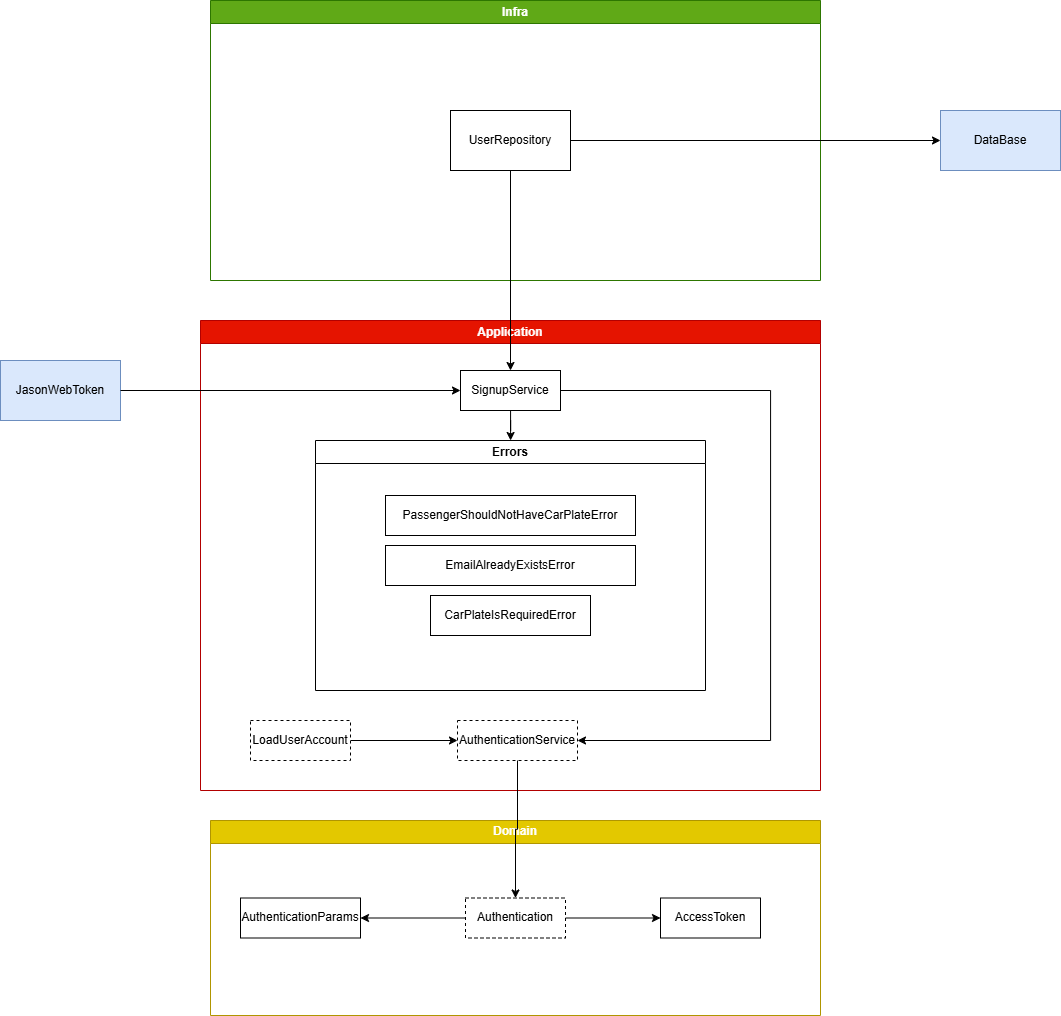

The diagram above was exported from draw.io. Its source (the exported page's mxGraphModel, read from the mxfile embedded in the PNG):
<mxGraphModel dx="1603" dy="882" grid="1" gridSize="10" guides="1" tooltips="1" connect="1" arrows="1" fold="1" page="1" pageScale="1" pageWidth="827" pageHeight="1169" math="0" shadow="0">
  <root>
    <mxCell id="0" />
    <mxCell id="1" parent="0" />
    <mxCell id="v5LU4eA8W8ofiCKtWmlG-2" value="JasonWebToken" style="rounded=0;whiteSpace=wrap;html=1;fillColor=#dae8fc;strokeColor=#6c8ebf;" vertex="1" parent="1">
      <mxGeometry x="370" y="410" width="120" height="60" as="geometry" />
    </mxCell>
    <mxCell id="v5LU4eA8W8ofiCKtWmlG-3" value="DataBase" style="rounded=0;whiteSpace=wrap;html=1;fillColor=#dae8fc;strokeColor=#6c8ebf;" vertex="1" parent="1">
      <mxGeometry x="1310" y="160" width="120" height="60" as="geometry" />
    </mxCell>
    <mxCell id="v5LU4eA8W8ofiCKtWmlG-4" value="Infra" style="swimlane;whiteSpace=wrap;html=1;fillColor=#60a917;fontColor=#ffffff;strokeColor=#2D7600;" vertex="1" parent="1">
      <mxGeometry x="580" y="50" width="610" height="280" as="geometry" />
    </mxCell>
    <mxCell id="v5LU4eA8W8ofiCKtWmlG-5" value="UserRepository" style="rounded=0;whiteSpace=wrap;html=1;" vertex="1" parent="v5LU4eA8W8ofiCKtWmlG-4">
      <mxGeometry x="240" y="110" width="120" height="60" as="geometry" />
    </mxCell>
    <mxCell id="v5LU4eA8W8ofiCKtWmlG-6" value="Application" style="swimlane;whiteSpace=wrap;html=1;fillColor=#e51400;strokeColor=#B20000;fontColor=#ffffff;" vertex="1" parent="1">
      <mxGeometry x="570" y="370" width="620" height="470" as="geometry" />
    </mxCell>
    <mxCell id="v5LU4eA8W8ofiCKtWmlG-56" style="edgeStyle=orthogonalEdgeStyle;rounded=0;orthogonalLoop=1;jettySize=auto;html=1;" edge="1" parent="v5LU4eA8W8ofiCKtWmlG-6" source="v5LU4eA8W8ofiCKtWmlG-7" target="v5LU4eA8W8ofiCKtWmlG-10">
      <mxGeometry relative="1" as="geometry" />
    </mxCell>
    <mxCell id="v5LU4eA8W8ofiCKtWmlG-59" style="edgeStyle=orthogonalEdgeStyle;rounded=0;orthogonalLoop=1;jettySize=auto;html=1;entryX=1;entryY=0.5;entryDx=0;entryDy=0;" edge="1" parent="v5LU4eA8W8ofiCKtWmlG-6" source="v5LU4eA8W8ofiCKtWmlG-7" target="v5LU4eA8W8ofiCKtWmlG-9">
      <mxGeometry relative="1" as="geometry">
        <mxPoint x="550" y="430" as="targetPoint" />
        <Array as="points">
          <mxPoint x="570" y="70" />
          <mxPoint x="570" y="420" />
        </Array>
      </mxGeometry>
    </mxCell>
    <mxCell id="v5LU4eA8W8ofiCKtWmlG-7" value="SignupService" style="rounded=0;whiteSpace=wrap;html=1;" vertex="1" parent="v5LU4eA8W8ofiCKtWmlG-6">
      <mxGeometry x="260" y="50" width="100" height="40" as="geometry" />
    </mxCell>
    <mxCell id="v5LU4eA8W8ofiCKtWmlG-9" value="AuthenticationService" style="rounded=0;whiteSpace=wrap;html=1;dashed=1;" vertex="1" parent="v5LU4eA8W8ofiCKtWmlG-6">
      <mxGeometry x="257" y="400" width="120" height="40" as="geometry" />
    </mxCell>
    <mxCell id="v5LU4eA8W8ofiCKtWmlG-58" style="edgeStyle=orthogonalEdgeStyle;rounded=0;orthogonalLoop=1;jettySize=auto;html=1;entryX=0;entryY=0.5;entryDx=0;entryDy=0;" edge="1" parent="v5LU4eA8W8ofiCKtWmlG-6" source="v5LU4eA8W8ofiCKtWmlG-8" target="v5LU4eA8W8ofiCKtWmlG-9">
      <mxGeometry relative="1" as="geometry" />
    </mxCell>
    <mxCell id="v5LU4eA8W8ofiCKtWmlG-8" value="LoadUserAccount" style="rounded=0;whiteSpace=wrap;html=1;dashed=1;" vertex="1" parent="v5LU4eA8W8ofiCKtWmlG-6">
      <mxGeometry x="50" y="400" width="100" height="40" as="geometry" />
    </mxCell>
    <mxCell id="v5LU4eA8W8ofiCKtWmlG-10" value="Errors" style="swimlane;whiteSpace=wrap;html=1;" vertex="1" parent="v5LU4eA8W8ofiCKtWmlG-6">
      <mxGeometry x="115" y="120" width="390" height="250" as="geometry" />
    </mxCell>
    <mxCell id="v5LU4eA8W8ofiCKtWmlG-11" value="CarPlateIsRequiredError" style="rounded=0;whiteSpace=wrap;html=1;" vertex="1" parent="v5LU4eA8W8ofiCKtWmlG-10">
      <mxGeometry x="115" y="155" width="160" height="40" as="geometry" />
    </mxCell>
    <mxCell id="v5LU4eA8W8ofiCKtWmlG-12" value="PassengerShouldNotHaveCarPlateError" style="rounded=0;whiteSpace=wrap;html=1;" vertex="1" parent="v5LU4eA8W8ofiCKtWmlG-10">
      <mxGeometry x="70" y="55" width="250" height="40" as="geometry" />
    </mxCell>
    <mxCell id="v5LU4eA8W8ofiCKtWmlG-22" value="EmailAlreadyExistsError" style="rounded=0;whiteSpace=wrap;html=1;" vertex="1" parent="v5LU4eA8W8ofiCKtWmlG-10">
      <mxGeometry x="70" y="105" width="250" height="40" as="geometry" />
    </mxCell>
    <mxCell id="v5LU4eA8W8ofiCKtWmlG-13" value="Domain" style="swimlane;whiteSpace=wrap;html=1;fillColor=#e3c800;strokeColor=#B09500;fontColor=#FFFFFF;" vertex="1" parent="1">
      <mxGeometry x="580" y="870" width="610" height="195" as="geometry" />
    </mxCell>
    <mxCell id="v5LU4eA8W8ofiCKtWmlG-14" value="AuthenticationParams" style="rounded=0;whiteSpace=wrap;html=1;" vertex="1" parent="v5LU4eA8W8ofiCKtWmlG-13">
      <mxGeometry x="30" y="77.5" width="120" height="40" as="geometry" />
    </mxCell>
    <mxCell id="v5LU4eA8W8ofiCKtWmlG-51" style="edgeStyle=orthogonalEdgeStyle;rounded=0;orthogonalLoop=1;jettySize=auto;html=1;entryX=0;entryY=0.5;entryDx=0;entryDy=0;" edge="1" parent="v5LU4eA8W8ofiCKtWmlG-13" source="v5LU4eA8W8ofiCKtWmlG-15" target="v5LU4eA8W8ofiCKtWmlG-16">
      <mxGeometry relative="1" as="geometry" />
    </mxCell>
    <mxCell id="v5LU4eA8W8ofiCKtWmlG-52" style="edgeStyle=orthogonalEdgeStyle;rounded=0;orthogonalLoop=1;jettySize=auto;html=1;entryX=1;entryY=0.5;entryDx=0;entryDy=0;" edge="1" parent="v5LU4eA8W8ofiCKtWmlG-13" source="v5LU4eA8W8ofiCKtWmlG-15" target="v5LU4eA8W8ofiCKtWmlG-14">
      <mxGeometry relative="1" as="geometry" />
    </mxCell>
    <mxCell id="v5LU4eA8W8ofiCKtWmlG-15" value="Authentication" style="rounded=0;whiteSpace=wrap;html=1;dashed=1;" vertex="1" parent="v5LU4eA8W8ofiCKtWmlG-13">
      <mxGeometry x="255" y="77.5" width="100" height="40" as="geometry" />
    </mxCell>
    <mxCell id="v5LU4eA8W8ofiCKtWmlG-16" value="AccessToken" style="rounded=0;whiteSpace=wrap;html=1;" vertex="1" parent="v5LU4eA8W8ofiCKtWmlG-13">
      <mxGeometry x="450" y="77.5" width="100" height="40" as="geometry" />
    </mxCell>
    <mxCell id="v5LU4eA8W8ofiCKtWmlG-17" style="edgeStyle=orthogonalEdgeStyle;rounded=0;orthogonalLoop=1;jettySize=auto;html=1;" edge="1" parent="1" source="v5LU4eA8W8ofiCKtWmlG-2" target="v5LU4eA8W8ofiCKtWmlG-7">
      <mxGeometry relative="1" as="geometry" />
    </mxCell>
    <mxCell id="v5LU4eA8W8ofiCKtWmlG-18" style="edgeStyle=orthogonalEdgeStyle;rounded=0;orthogonalLoop=1;jettySize=auto;html=1;" edge="1" parent="1" source="v5LU4eA8W8ofiCKtWmlG-5" target="v5LU4eA8W8ofiCKtWmlG-3">
      <mxGeometry relative="1" as="geometry" />
    </mxCell>
    <mxCell id="v5LU4eA8W8ofiCKtWmlG-50" style="edgeStyle=orthogonalEdgeStyle;rounded=0;orthogonalLoop=1;jettySize=auto;html=1;entryX=0.5;entryY=0;entryDx=0;entryDy=0;" edge="1" parent="1" source="v5LU4eA8W8ofiCKtWmlG-5" target="v5LU4eA8W8ofiCKtWmlG-7">
      <mxGeometry relative="1" as="geometry" />
    </mxCell>
    <mxCell id="v5LU4eA8W8ofiCKtWmlG-53" style="edgeStyle=orthogonalEdgeStyle;rounded=0;orthogonalLoop=1;jettySize=auto;html=1;entryX=0.5;entryY=0;entryDx=0;entryDy=0;" edge="1" parent="1" source="v5LU4eA8W8ofiCKtWmlG-9" target="v5LU4eA8W8ofiCKtWmlG-15">
      <mxGeometry relative="1" as="geometry" />
    </mxCell>
  </root>
</mxGraphModel>